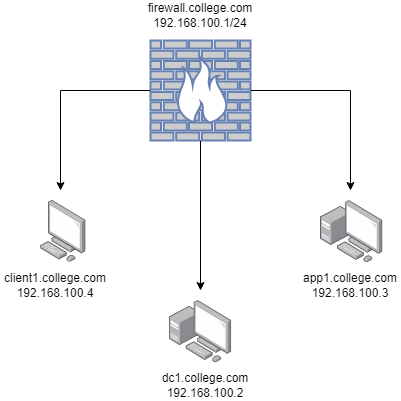

The diagram above was exported from draw.io. Its source (the exported page's mxGraphModel, read from the mxfile embedded in the PNG):
<mxGraphModel dx="1108" dy="482" grid="1" gridSize="10" guides="1" tooltips="1" connect="1" arrows="1" fold="1" page="1" pageScale="1" pageWidth="850" pageHeight="1100" math="0" shadow="0">
  <root>
    <mxCell id="0" />
    <mxCell id="1" parent="0" />
    <mxCell id="34yN0jPN7WCDqDwS6bIV-1" value="" style="points=[];aspect=fixed;html=1;align=center;shadow=0;dashed=0;image;image=img/lib/allied_telesis/computer_and_terminals/Personal_Computer_with_Server.svg;" parent="1" vertex="1">
      <mxGeometry x="178.8" y="330" width="62.400000000000006" height="62.400000000000006" as="geometry" />
    </mxCell>
    <mxCell id="34yN0jPN7WCDqDwS6bIV-2" value="" style="fontColor=#0066CC;verticalAlign=top;verticalLabelPosition=bottom;labelPosition=center;align=center;html=1;outlineConnect=0;fillColor=#CCCCCC;strokeColor=#6881B3;gradientColor=none;gradientDirection=north;strokeWidth=2;shape=mxgraph.networks.firewall;" parent="1" vertex="1">
      <mxGeometry x="160" y="70" width="100" height="100" as="geometry" />
    </mxCell>
    <mxCell id="34yN0jPN7WCDqDwS6bIV-4" value="" style="points=[];aspect=fixed;html=1;align=center;shadow=0;dashed=0;image;image=img/lib/allied_telesis/computer_and_terminals/Personal_Computer_with_Server.svg;" parent="1" vertex="1">
      <mxGeometry x="330" y="230" width="62.400000000000006" height="62.400000000000006" as="geometry" />
    </mxCell>
    <mxCell id="34yN0jPN7WCDqDwS6bIV-5" value="" style="points=[];aspect=fixed;html=1;align=center;shadow=0;dashed=0;image;image=img/lib/allied_telesis/computer_and_terminals/Personal_Computer.svg;" parent="1" vertex="1">
      <mxGeometry x="50" y="230" width="45.6" height="61.800000000000004" as="geometry" />
    </mxCell>
    <mxCell id="34yN0jPN7WCDqDwS6bIV-6" value="" style="edgeStyle=segmentEdgeStyle;endArrow=classic;html=1;rounded=0;" parent="1" edge="1">
      <mxGeometry width="50" height="50" relative="1" as="geometry">
        <mxPoint x="260" y="120" as="sourcePoint" />
        <mxPoint x="360" y="220" as="targetPoint" />
      </mxGeometry>
    </mxCell>
    <mxCell id="34yN0jPN7WCDqDwS6bIV-7" value="" style="edgeStyle=segmentEdgeStyle;endArrow=classic;html=1;rounded=0;exitX=0;exitY=0.5;exitDx=0;exitDy=0;exitPerimeter=0;" parent="1" source="34yN0jPN7WCDqDwS6bIV-2" edge="1">
      <mxGeometry width="50" height="50" relative="1" as="geometry">
        <mxPoint x="150" y="120" as="sourcePoint" />
        <mxPoint x="70" y="220" as="targetPoint" />
      </mxGeometry>
    </mxCell>
    <mxCell id="34yN0jPN7WCDqDwS6bIV-8" value="" style="endArrow=classic;html=1;rounded=0;exitX=0.5;exitY=1;exitDx=0;exitDy=0;exitPerimeter=0;" parent="1" source="34yN0jPN7WCDqDwS6bIV-2" edge="1">
      <mxGeometry width="50" height="50" relative="1" as="geometry">
        <mxPoint x="180" y="190" as="sourcePoint" />
        <mxPoint x="210" y="320" as="targetPoint" />
      </mxGeometry>
    </mxCell>
    <mxCell id="34yN0jPN7WCDqDwS6bIV-9" value="firewall.college.com&lt;br&gt;192.168.100.1/24" style="text;html=1;strokeColor=none;fillColor=none;align=center;verticalAlign=middle;whiteSpace=wrap;rounded=0;" parent="1" vertex="1">
      <mxGeometry x="160" y="30" width="100" height="30" as="geometry" />
    </mxCell>
    <mxCell id="34yN0jPN7WCDqDwS6bIV-10" value="dc1.college.com&lt;br&gt;192.168.100.2" style="text;html=1;strokeColor=none;fillColor=none;align=center;verticalAlign=middle;whiteSpace=wrap;rounded=0;" parent="1" vertex="1">
      <mxGeometry x="170" y="400" width="90" height="30" as="geometry" />
    </mxCell>
    <mxCell id="34yN0jPN7WCDqDwS6bIV-11" value="app1.college.com&lt;br&gt;192.168.100.3" style="text;html=1;strokeColor=none;fillColor=none;align=center;verticalAlign=middle;whiteSpace=wrap;rounded=0;" parent="1" vertex="1">
      <mxGeometry x="310" y="300" width="100" height="30" as="geometry" />
    </mxCell>
    <mxCell id="34yN0jPN7WCDqDwS6bIV-12" value="client1.college.com&lt;br&gt;192.168.100.4" style="text;html=1;strokeColor=none;fillColor=none;align=center;verticalAlign=middle;whiteSpace=wrap;rounded=0;" parent="1" vertex="1">
      <mxGeometry x="10" y="300" width="110" height="30" as="geometry" />
    </mxCell>
  </root>
</mxGraphModel>